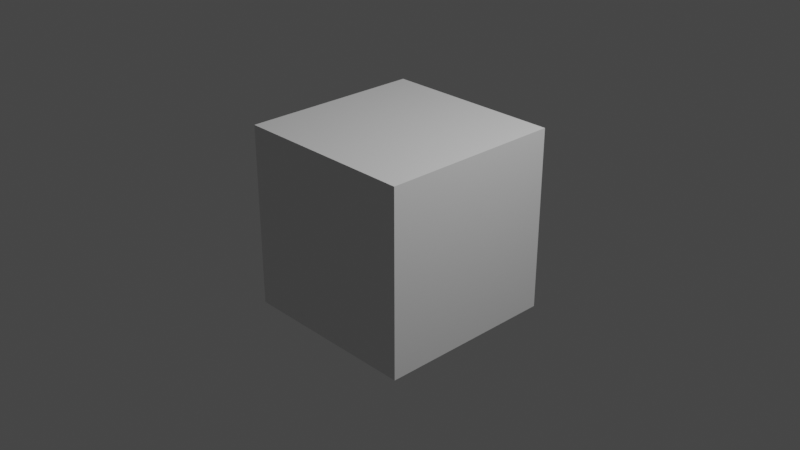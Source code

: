 # Source: practice1.blend  (saved by Blender 3.4.6; exported with 4.5.12 LTS)
import bpy
from mathutils import Matrix  # noqa: F401  (used for matrix-valued properties, if any)

bpy.ops.wm.read_factory_settings(use_empty=True)
scene = bpy.context.scene
scene.name = 'Scene'

# ---- collections
col_collection = bpy.data.collections.new('Collection'); scene.collection.children.link(col_collection)

# ---- materials (node trees are filled in below, after node groups)
mat_material = bpy.data.materials.new('Material')
mat_material.alpha_threshold = 0.0
mat_material.use_transparent_shadow = False
mat_material.roughness = 0.5
mat_material.line_color = (0.0, 0.0, 0.0, 1.0)

# ---- material node trees
mat_material.use_nodes = True; mat_material.node_tree.nodes.clear()
_N = mat_material.node_tree.nodes; _L = mat_material.node_tree.links
n0 = _N.new('ShaderNodeOutputMaterial'); n0.name = 'Material Output'; n0.location = (300, 300)
n1 = _N.new('ShaderNodeBsdfPrincipled'); n1.name = 'Principled BSDF'; n1.location = (10, 300)
n1.distribution = 'GGX'
n1.subsurface_method = 'RANDOM_WALK_SKIN'
n1.inputs[3].default_value = 1.45
n1.inputs[27].default_value = (0.0, 0.0, 0.0, 1.0)
n1.inputs[28].default_value = 1.0
_L.new(n1.outputs[0], n0.inputs[0])
n0.is_active_output = True

# ---- world
world_world = bpy.data.worlds.new('World'); scene.world = world_world
world_world.use_nodes = True; world_world.node_tree.nodes.clear()
_N = world_world.node_tree.nodes; _L = world_world.node_tree.links
n0 = _N.new('ShaderNodeOutputWorld'); n0.name = 'World Output'; n0.location = (300, 300)
n1 = _N.new('ShaderNodeBackground'); n1.name = 'Background'; n1.location = (10, 300)
n1.inputs[0].default_value = (0.05088, 0.05088, 0.05088, 1.0)
_L.new(n1.outputs[0], n0.inputs[0])
n0.is_active_output = True
world_world.color = (0.05088, 0.05088, 0.05088)
world_world.use_sun_shadow = False
world_world.sun_shadow_jitter_overblur = 0.0

# ---- cameras
cam_camera = bpy.data.cameras.new('Camera')
cam_camera.clip_end = 100.0
cam_camera.ortho_scale = 7.314

# ---- lights
light_light = bpy.data.lights.new('Light', 'POINT')
light_light.transmission_factor = 0.0
light_light.energy = 1000.0
light_light.shadow_soft_size = 0.1
light_light.shadow_maximum_resolution = 0.006
light_light.use_absolute_resolution = True

# ---- meshes
me_cube = bpy.data.meshes.new('Cube')
me_cube.from_pydata([(1.0, 1.0, 1.0), (1.0, 1.0, -1.0), (1.0, -1.0, 1.0), (1.0, -1.0, -1.0), (-1.0, 1.0, 1.0), (-1.0, 1.0, -1.0), (-1.0, -1.0, 1.0), (-1.0, -1.0, -1.0)], [], [(0, 4, 6, 2), (3, 2, 6, 7), (7, 6, 4, 5), (5, 1, 3, 7), (1, 0, 2, 3), (5, 4, 0, 1)])
_uv = me_cube.uv_layers.new(name='UVMap')
_uv.uv.foreach_set('vector', [0.625, 0.5, 0.875, 0.5, 0.875, 0.75, 0.625, 0.75, 0.375, 0.75, 0.625, 0.75, 0.625, 1.0, 0.375, 1.0, 0.375, 0.0, 0.625, 0.0, 0.625, 0.25, 0.375, 0.25, 0.125, 0.5, 0.375, 0.5, 0.375, 0.75, 0.125, 0.75, 0.375, 0.5, 0.625, 0.5, 0.625, 0.75, 0.375, 0.75, 0.375, 0.25, 0.625, 0.25, 0.625, 0.5, 0.375, 0.5])
me_cube.materials.append(mat_material)
me_cube.use_mirror_vertex_groups = False
me_cube.update()

# ---- objects
ob_cube = bpy.data.objects.new('Cube', me_cube)
ob_light = bpy.data.objects.new('Light', light_light)
ob_camera = bpy.data.objects.new('Camera', cam_camera)

# ---- transforms, parenting, visibility, modifiers, constraints
ob_cube.location = (0.0, 0.0, 0.0)
ob_cube.lock_rotations_4d = False
ob_cube.empty_display_type = 'ARROWS'
ob_cube.lineart.crease_threshold = 0.0
ob_light.location = (4.076, 1.005, 5.904)
ob_light.rotation_euler = (0.6503, 0.05522, 1.866)
ob_light.lock_rotations_4d = False
ob_light.empty_display_type = 'ARROWS'
ob_light.color = (0.0, 0.0, 0.0, 0.0)
ob_light.lineart.crease_threshold = 0.0
ob_camera.location = (7.359, -6.926, 4.958)
ob_camera.rotation_euler = (1.109, 0.0, 0.8149)
ob_camera.lock_rotations_4d = False
ob_camera.empty_display_type = 'ARROWS'
ob_camera.color = (0.0, 0.0, 0.0, 0.0)
ob_camera.display_type = 'WIRE'
ob_camera.lineart.crease_threshold = 0.0

# ---- collection membership
col_collection.objects.link(ob_cube)
col_collection.objects.link(ob_light)
col_collection.objects.link(ob_camera)

# ---- scene / render settings (as saved in the file)
scene.camera = ob_camera
scene.frame_start = 1; scene.frame_end = 250; scene.frame_set(1)
scene.render.engine = 'BLENDER_EEVEE_NEXT'
scene.cycles.sampling_pattern = 'TABULATED_SOBOL'
scene.cycles.use_light_tree = False
scene.view_settings.view_transform = 'Filmic'
bpy.context.view_layer.update()
